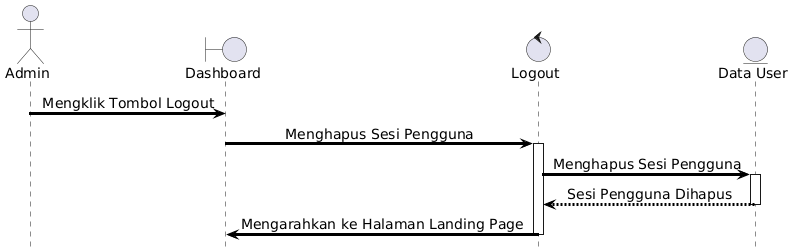

The diagram above was rendered by PlantUML. Its source (embedded in the PNG):
@startuml
skinparam shadowing false
skinparam ArrowThickness 3
skinparam ArrowColor black
skinparam ParticipantBorderThickness 3
skinparam LifeLineBorderThickness 2
skinparam DefaultFontName Arial
skinparam DefaultFontStyle bold
skinparam DefaultFontSize 14
skinparam SequenceMessageAlign center

hide footbox

actor Admin

boundary "Dashboard" as Dashboard
control "Logout" as Logout
entity "Data User" as User

Admin -> Dashboard : Mengklik Tombol Logout

Dashboard -> Logout : Menghapus Sesi Pengguna

activate Logout

Logout -> User : Menghapus Sesi Pengguna

activate User
User --> Logout : Sesi Pengguna Dihapus
deactivate User

Logout -> Dashboard : Mengarahkan ke Halaman Landing Page

deactivate Logout
@enduml